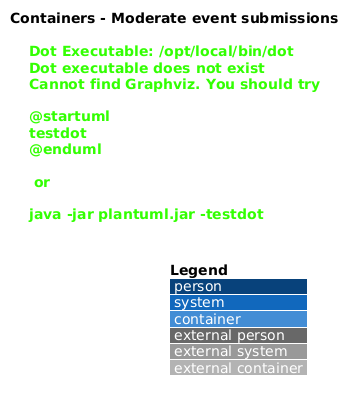

The diagram above was rendered by PlantUML. Its source (embedded in the PNG):
@startuml
!include <C4/C4_Container>
LAYOUT_WITH_LEGEND()
title Containers - Moderate event submissions

Person(actor, "Event administrator", "Approves or rejects contributed events")
System_Boundary(saturdaze, "Saturdaze") {
  Container(web, "Saturdaze web application", "Angular", "Hosts the moderation queue")
  Container(api, "Saturdaze API", "ASP.NET Core", "Authorizes and applies moderation decisions")
  ContainerDb(db, "Saturdaze database", "SQL Server", "Stores submissions and approved local events")
}
Rel(actor, web, "Uses", "HTTPS")
Rel(web, api, "Lists or decides submissions", "JSON/HTTPS")
Rel(api, db, "Updates submissions and creates public events", "EF Core")
@enduml